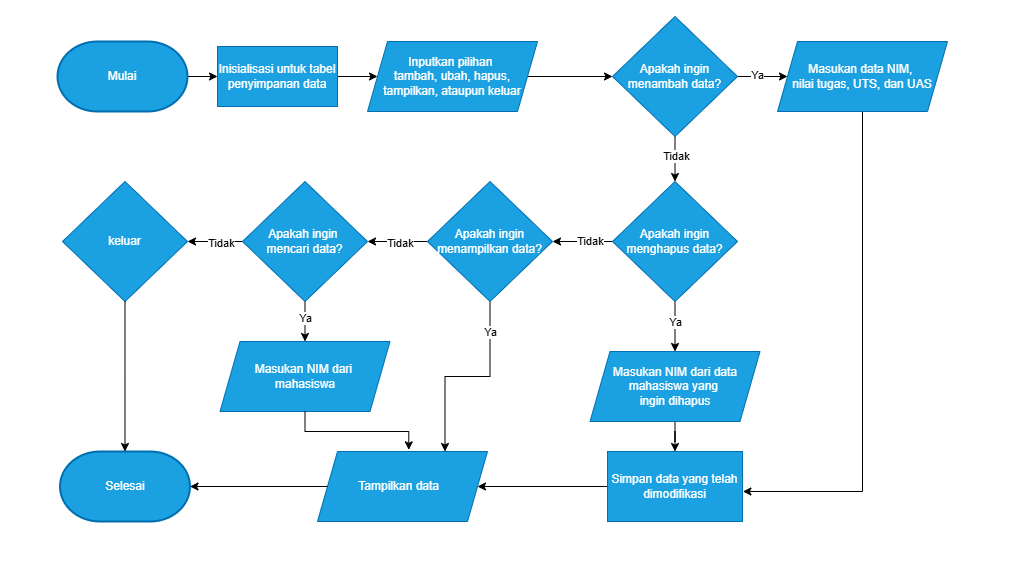

The diagram above was exported from draw.io. Its source (the exported page's mxGraphModel, read from the mxfile embedded in the PNG):
<mxGraphModel dx="2435" dy="867" grid="1" gridSize="10" guides="1" tooltips="1" connect="1" arrows="1" fold="1" page="1" pageScale="1" pageWidth="850" pageHeight="1100" math="0" shadow="0">
  <root>
    <mxCell id="0" />
    <mxCell id="1" parent="0" />
    <mxCell id="mRP69g-s43dsDHlrZg5M-24" value="" style="edgeStyle=orthogonalEdgeStyle;rounded=0;orthogonalLoop=1;jettySize=auto;html=1;" edge="1" parent="1" source="mRP69g-s43dsDHlrZg5M-1" target="mRP69g-s43dsDHlrZg5M-23">
      <mxGeometry relative="1" as="geometry" />
    </mxCell>
    <mxCell id="mRP69g-s43dsDHlrZg5M-1" value="Mulai" style="strokeWidth=2;html=1;shape=mxgraph.flowchart.terminator;whiteSpace=wrap;fillColor=#1ba1e2;fontColor=#ffffff;strokeColor=#006EAF;" vertex="1" parent="1">
      <mxGeometry x="-130" y="160" width="130" height="70" as="geometry" />
    </mxCell>
    <mxCell id="mRP69g-s43dsDHlrZg5M-8" value="" style="edgeStyle=orthogonalEdgeStyle;rounded=0;orthogonalLoop=1;jettySize=auto;html=1;" edge="1" parent="1" source="mRP69g-s43dsDHlrZg5M-2" target="mRP69g-s43dsDHlrZg5M-6">
      <mxGeometry relative="1" as="geometry" />
    </mxCell>
    <mxCell id="mRP69g-s43dsDHlrZg5M-2" value="Inputkan pilihan&amp;nbsp;&lt;div&gt;tambah, ubah, hapus,&lt;/div&gt;&lt;div&gt;tampilkan, ataupun keluar&lt;/div&gt;" style="shape=parallelogram;perimeter=parallelogramPerimeter;whiteSpace=wrap;html=1;fixedSize=1;fillColor=#1ba1e2;fontColor=#ffffff;strokeColor=#006EAF;" vertex="1" parent="1">
      <mxGeometry x="180" y="160" width="170" height="70" as="geometry" />
    </mxCell>
    <mxCell id="mRP69g-s43dsDHlrZg5M-9" value="" style="edgeStyle=orthogonalEdgeStyle;rounded=0;orthogonalLoop=1;jettySize=auto;html=1;" edge="1" parent="1" source="mRP69g-s43dsDHlrZg5M-6" target="mRP69g-s43dsDHlrZg5M-7">
      <mxGeometry relative="1" as="geometry" />
    </mxCell>
    <mxCell id="mRP69g-s43dsDHlrZg5M-16" value="Tidak" style="edgeLabel;html=1;align=center;verticalAlign=middle;resizable=0;points=[];" vertex="1" connectable="0" parent="mRP69g-s43dsDHlrZg5M-9">
      <mxGeometry x="-0.1475" y="1" relative="1" as="geometry">
        <mxPoint as="offset" />
      </mxGeometry>
    </mxCell>
    <mxCell id="mRP69g-s43dsDHlrZg5M-22" value="" style="edgeStyle=orthogonalEdgeStyle;rounded=0;orthogonalLoop=1;jettySize=auto;html=1;" edge="1" parent="1" source="mRP69g-s43dsDHlrZg5M-6" target="mRP69g-s43dsDHlrZg5M-21">
      <mxGeometry relative="1" as="geometry" />
    </mxCell>
    <mxCell id="mRP69g-s43dsDHlrZg5M-48" value="Ya" style="edgeLabel;html=1;align=center;verticalAlign=middle;resizable=0;points=[];" vertex="1" connectable="0" parent="mRP69g-s43dsDHlrZg5M-22">
      <mxGeometry x="-0.25" y="2" relative="1" as="geometry">
        <mxPoint as="offset" />
      </mxGeometry>
    </mxCell>
    <mxCell id="mRP69g-s43dsDHlrZg5M-6" value="Apakah ingin menambah data?" style="rhombus;whiteSpace=wrap;html=1;fillColor=#1ba1e2;fontColor=#ffffff;strokeColor=#006EAF;" vertex="1" parent="1">
      <mxGeometry x="425" y="135" width="125" height="120" as="geometry" />
    </mxCell>
    <mxCell id="mRP69g-s43dsDHlrZg5M-12" value="" style="edgeStyle=orthogonalEdgeStyle;rounded=0;orthogonalLoop=1;jettySize=auto;html=1;" edge="1" parent="1" source="mRP69g-s43dsDHlrZg5M-7" target="mRP69g-s43dsDHlrZg5M-10">
      <mxGeometry relative="1" as="geometry" />
    </mxCell>
    <mxCell id="mRP69g-s43dsDHlrZg5M-17" value="Tidak" style="edgeLabel;html=1;align=center;verticalAlign=middle;resizable=0;points=[];" vertex="1" connectable="0" parent="mRP69g-s43dsDHlrZg5M-12">
      <mxGeometry x="-0.2485" y="-1" relative="1" as="geometry">
        <mxPoint as="offset" />
      </mxGeometry>
    </mxCell>
    <mxCell id="mRP69g-s43dsDHlrZg5M-38" value="" style="edgeStyle=orthogonalEdgeStyle;rounded=0;orthogonalLoop=1;jettySize=auto;html=1;" edge="1" parent="1" source="mRP69g-s43dsDHlrZg5M-7" target="mRP69g-s43dsDHlrZg5M-37">
      <mxGeometry relative="1" as="geometry" />
    </mxCell>
    <mxCell id="mRP69g-s43dsDHlrZg5M-39" value="Ya" style="edgeLabel;html=1;align=center;verticalAlign=middle;resizable=0;points=[];" vertex="1" connectable="0" parent="mRP69g-s43dsDHlrZg5M-38">
      <mxGeometry x="-0.1944" relative="1" as="geometry">
        <mxPoint as="offset" />
      </mxGeometry>
    </mxCell>
    <mxCell id="mRP69g-s43dsDHlrZg5M-7" value="Apakah ingin menghapus data?" style="rhombus;whiteSpace=wrap;html=1;fillColor=#1ba1e2;fontColor=#ffffff;strokeColor=#006EAF;" vertex="1" parent="1">
      <mxGeometry x="425" y="300" width="125" height="120" as="geometry" />
    </mxCell>
    <mxCell id="mRP69g-s43dsDHlrZg5M-13" value="" style="edgeStyle=orthogonalEdgeStyle;rounded=0;orthogonalLoop=1;jettySize=auto;html=1;" edge="1" parent="1" source="mRP69g-s43dsDHlrZg5M-10" target="mRP69g-s43dsDHlrZg5M-11">
      <mxGeometry relative="1" as="geometry" />
    </mxCell>
    <mxCell id="mRP69g-s43dsDHlrZg5M-18" value="Tidak" style="edgeLabel;html=1;align=center;verticalAlign=middle;resizable=0;points=[];" vertex="1" connectable="0" parent="mRP69g-s43dsDHlrZg5M-13">
      <mxGeometry x="-0.0586" y="1" relative="1" as="geometry">
        <mxPoint as="offset" />
      </mxGeometry>
    </mxCell>
    <mxCell id="mRP69g-s43dsDHlrZg5M-43" style="edgeStyle=orthogonalEdgeStyle;rounded=0;orthogonalLoop=1;jettySize=auto;html=1;entryX=0.75;entryY=0;entryDx=0;entryDy=0;" edge="1" parent="1" source="mRP69g-s43dsDHlrZg5M-10" target="mRP69g-s43dsDHlrZg5M-34">
      <mxGeometry relative="1" as="geometry" />
    </mxCell>
    <mxCell id="mRP69g-s43dsDHlrZg5M-47" value="Ya" style="edgeLabel;html=1;align=center;verticalAlign=middle;resizable=0;points=[];" vertex="1" connectable="0" parent="mRP69g-s43dsDHlrZg5M-43">
      <mxGeometry x="-0.6897" relative="1" as="geometry">
        <mxPoint as="offset" />
      </mxGeometry>
    </mxCell>
    <mxCell id="mRP69g-s43dsDHlrZg5M-10" value="Apakah ingin menampilkan data?" style="rhombus;whiteSpace=wrap;html=1;fillColor=#1ba1e2;fontColor=#ffffff;strokeColor=#006EAF;" vertex="1" parent="1">
      <mxGeometry x="240" y="300" width="125" height="120" as="geometry" />
    </mxCell>
    <mxCell id="mRP69g-s43dsDHlrZg5M-15" value="" style="edgeStyle=orthogonalEdgeStyle;rounded=0;orthogonalLoop=1;jettySize=auto;html=1;" edge="1" parent="1" source="mRP69g-s43dsDHlrZg5M-11" target="mRP69g-s43dsDHlrZg5M-14">
      <mxGeometry relative="1" as="geometry" />
    </mxCell>
    <mxCell id="mRP69g-s43dsDHlrZg5M-19" value="Tidak" style="edgeLabel;html=1;align=center;verticalAlign=middle;resizable=0;points=[];" vertex="1" connectable="0" parent="mRP69g-s43dsDHlrZg5M-15">
      <mxGeometry x="-0.2132" y="1" relative="1" as="geometry">
        <mxPoint as="offset" />
      </mxGeometry>
    </mxCell>
    <mxCell id="mRP69g-s43dsDHlrZg5M-51" value="" style="edgeStyle=orthogonalEdgeStyle;rounded=0;orthogonalLoop=1;jettySize=auto;html=1;" edge="1" parent="1" source="mRP69g-s43dsDHlrZg5M-11" target="mRP69g-s43dsDHlrZg5M-50">
      <mxGeometry relative="1" as="geometry" />
    </mxCell>
    <mxCell id="mRP69g-s43dsDHlrZg5M-52" value="Ya" style="edgeLabel;html=1;align=center;verticalAlign=middle;resizable=0;points=[];" vertex="1" connectable="0" parent="mRP69g-s43dsDHlrZg5M-51">
      <mxGeometry x="-0.1929" relative="1" as="geometry">
        <mxPoint as="offset" />
      </mxGeometry>
    </mxCell>
    <mxCell id="mRP69g-s43dsDHlrZg5M-11" value="Apakah ingin&amp;nbsp;&lt;div&gt;mencari data?&lt;/div&gt;" style="rhombus;whiteSpace=wrap;html=1;fillColor=#1ba1e2;fontColor=#ffffff;strokeColor=#006EAF;" vertex="1" parent="1">
      <mxGeometry x="55" y="300" width="125" height="120" as="geometry" />
    </mxCell>
    <mxCell id="mRP69g-s43dsDHlrZg5M-14" value="keluar" style="rhombus;whiteSpace=wrap;html=1;fillColor=#1ba1e2;fontColor=#ffffff;strokeColor=#006EAF;" vertex="1" parent="1">
      <mxGeometry x="-125" y="300" width="125" height="120" as="geometry" />
    </mxCell>
    <mxCell id="mRP69g-s43dsDHlrZg5M-32" style="edgeStyle=orthogonalEdgeStyle;rounded=0;orthogonalLoop=1;jettySize=auto;html=1;entryX=1.003;entryY=0.571;entryDx=0;entryDy=0;entryPerimeter=0;exitX=0.5;exitY=1;exitDx=0;exitDy=0;" edge="1" parent="1" source="mRP69g-s43dsDHlrZg5M-21" target="mRP69g-s43dsDHlrZg5M-26">
      <mxGeometry relative="1" as="geometry">
        <mxPoint x="628.8000000000002" y="619.9499999999999" as="targetPoint" />
        <mxPoint x="700" y="240" as="sourcePoint" />
        <Array as="points">
          <mxPoint x="675" y="610" />
        </Array>
      </mxGeometry>
    </mxCell>
    <mxCell id="mRP69g-s43dsDHlrZg5M-21" value="Masukan data NIM,&amp;nbsp;&lt;div&gt;nilai tugas, UTS, dan UAS&lt;/div&gt;" style="shape=parallelogram;perimeter=parallelogramPerimeter;whiteSpace=wrap;html=1;fixedSize=1;fillColor=#1ba1e2;fontColor=#ffffff;strokeColor=#006EAF;" vertex="1" parent="1">
      <mxGeometry x="590" y="160" width="170" height="70" as="geometry" />
    </mxCell>
    <mxCell id="mRP69g-s43dsDHlrZg5M-25" value="" style="edgeStyle=orthogonalEdgeStyle;rounded=0;orthogonalLoop=1;jettySize=auto;html=1;" edge="1" parent="1" source="mRP69g-s43dsDHlrZg5M-23" target="mRP69g-s43dsDHlrZg5M-2">
      <mxGeometry relative="1" as="geometry" />
    </mxCell>
    <mxCell id="mRP69g-s43dsDHlrZg5M-23" value="Inisialisasi untuk tabel penyimpanan data" style="rounded=0;whiteSpace=wrap;html=1;fillColor=#1ba1e2;fontColor=#ffffff;strokeColor=#006EAF;" vertex="1" parent="1">
      <mxGeometry x="30" y="165" width="120" height="60" as="geometry" />
    </mxCell>
    <mxCell id="mRP69g-s43dsDHlrZg5M-41" style="edgeStyle=orthogonalEdgeStyle;rounded=0;orthogonalLoop=1;jettySize=auto;html=1;entryX=1;entryY=0.5;entryDx=0;entryDy=0;" edge="1" parent="1" source="mRP69g-s43dsDHlrZg5M-26" target="mRP69g-s43dsDHlrZg5M-34">
      <mxGeometry relative="1" as="geometry" />
    </mxCell>
    <mxCell id="mRP69g-s43dsDHlrZg5M-26" value="Simpan data yang telah dimodifikasi" style="rounded=0;whiteSpace=wrap;html=1;fillColor=#1ba1e2;fontColor=#ffffff;strokeColor=#006EAF;" vertex="1" parent="1">
      <mxGeometry x="420" y="570" width="135" height="70" as="geometry" />
    </mxCell>
    <mxCell id="mRP69g-s43dsDHlrZg5M-30" value="Selesai" style="strokeWidth=2;html=1;shape=mxgraph.flowchart.terminator;whiteSpace=wrap;fillColor=#1ba1e2;fontColor=#ffffff;strokeColor=#006EAF;" vertex="1" parent="1">
      <mxGeometry x="-127.5" y="570" width="130" height="70" as="geometry" />
    </mxCell>
    <mxCell id="mRP69g-s43dsDHlrZg5M-31" style="edgeStyle=orthogonalEdgeStyle;rounded=0;orthogonalLoop=1;jettySize=auto;html=1;entryX=0.5;entryY=0;entryDx=0;entryDy=0;entryPerimeter=0;" edge="1" parent="1" source="mRP69g-s43dsDHlrZg5M-14" target="mRP69g-s43dsDHlrZg5M-30">
      <mxGeometry relative="1" as="geometry" />
    </mxCell>
    <mxCell id="mRP69g-s43dsDHlrZg5M-34" value="Tampilkan data&amp;nbsp;&amp;nbsp;" style="shape=parallelogram;perimeter=parallelogramPerimeter;whiteSpace=wrap;html=1;fixedSize=1;fillColor=#1ba1e2;fontColor=#ffffff;strokeColor=#006EAF;" vertex="1" parent="1">
      <mxGeometry x="130" y="570" width="170" height="70" as="geometry" />
    </mxCell>
    <mxCell id="mRP69g-s43dsDHlrZg5M-40" value="" style="edgeStyle=orthogonalEdgeStyle;rounded=0;orthogonalLoop=1;jettySize=auto;html=1;" edge="1" parent="1" source="mRP69g-s43dsDHlrZg5M-37" target="mRP69g-s43dsDHlrZg5M-26">
      <mxGeometry relative="1" as="geometry" />
    </mxCell>
    <mxCell id="mRP69g-s43dsDHlrZg5M-37" value="Masukan NIM dari data mahasiswa yang&amp;nbsp;&lt;div&gt;ingin dihapus&lt;/div&gt;" style="shape=parallelogram;perimeter=parallelogramPerimeter;whiteSpace=wrap;html=1;fixedSize=1;fillColor=#1ba1e2;fontColor=#ffffff;strokeColor=#006EAF;" vertex="1" parent="1">
      <mxGeometry x="402.5" y="470" width="170" height="70" as="geometry" />
    </mxCell>
    <mxCell id="mRP69g-s43dsDHlrZg5M-42" style="edgeStyle=orthogonalEdgeStyle;rounded=0;orthogonalLoop=1;jettySize=auto;html=1;entryX=1;entryY=0.5;entryDx=0;entryDy=0;entryPerimeter=0;" edge="1" parent="1" source="mRP69g-s43dsDHlrZg5M-34" target="mRP69g-s43dsDHlrZg5M-30">
      <mxGeometry relative="1" as="geometry" />
    </mxCell>
    <mxCell id="mRP69g-s43dsDHlrZg5M-50" value="Masukan NIM dari&amp;nbsp;&lt;div&gt;mahasiswa&lt;/div&gt;" style="shape=parallelogram;perimeter=parallelogramPerimeter;whiteSpace=wrap;html=1;fixedSize=1;fillColor=#1ba1e2;fontColor=#ffffff;strokeColor=#006EAF;" vertex="1" parent="1">
      <mxGeometry x="32.5" y="460" width="170" height="70" as="geometry" />
    </mxCell>
    <mxCell id="mRP69g-s43dsDHlrZg5M-53" style="edgeStyle=orthogonalEdgeStyle;rounded=0;orthogonalLoop=1;jettySize=auto;html=1;entryX=0.537;entryY=-0.024;entryDx=0;entryDy=0;entryPerimeter=0;" edge="1" parent="1" source="mRP69g-s43dsDHlrZg5M-50" target="mRP69g-s43dsDHlrZg5M-34">
      <mxGeometry relative="1" as="geometry" />
    </mxCell>
  </root>
</mxGraphModel>